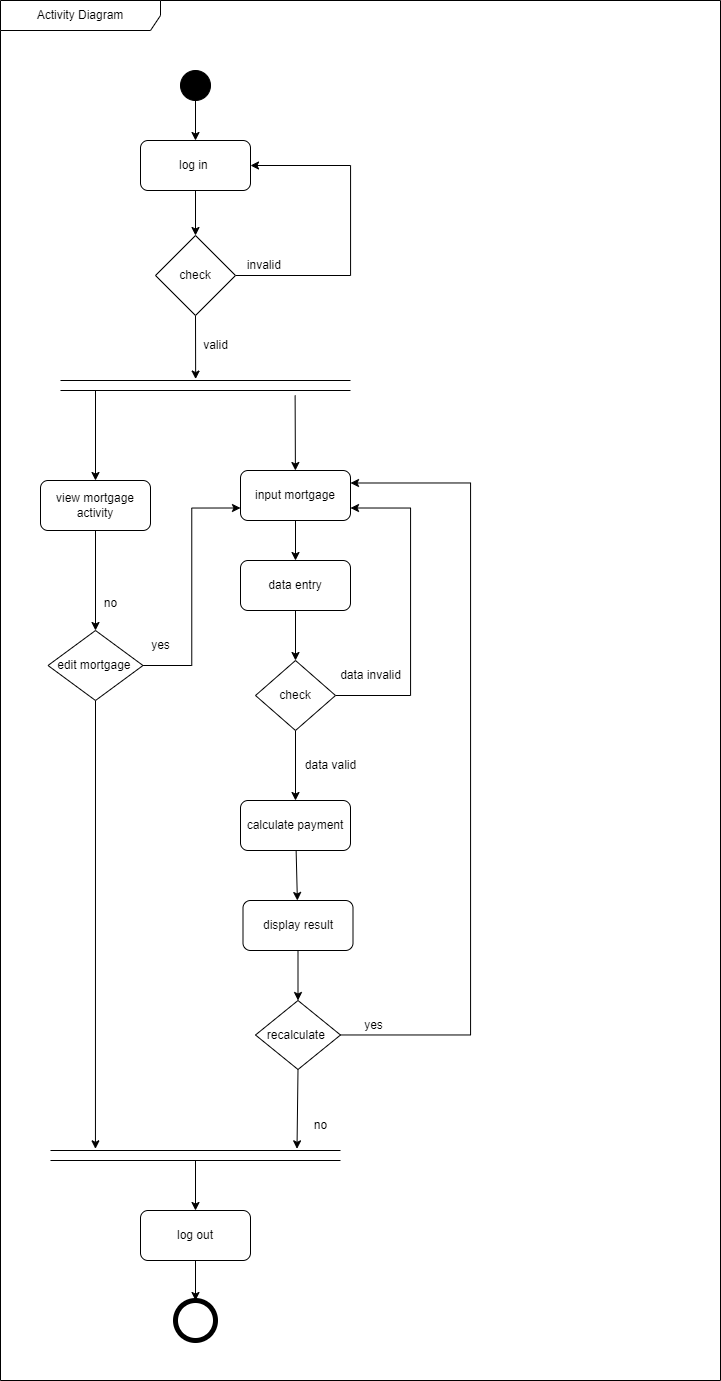

The diagram above was exported from draw.io. Its source (the exported page's mxGraphModel, read from the mxfile embedded in the PNG):
<mxGraphModel dx="2047" dy="713" grid="1" gridSize="10" guides="1" tooltips="1" connect="1" arrows="1" fold="1" page="1" pageScale="1" pageWidth="850" pageHeight="1100" math="0" shadow="0">
  <root>
    <mxCell id="0" />
    <mxCell id="1" parent="0" />
    <mxCell id="fgqT2AECKcaFzYHVDI3I-1" value="Activity Diagram" style="shape=umlFrame;whiteSpace=wrap;html=1;pointerEvents=0;recursiveResize=0;container=1;collapsible=0;width=160;" parent="1" vertex="1">
      <mxGeometry x="-40" y="380" width="720" height="1380" as="geometry" />
    </mxCell>
    <mxCell id="3aGlmN_hPEPJnPzBJRay-4" value="" style="edgeStyle=orthogonalEdgeStyle;rounded=0;orthogonalLoop=1;jettySize=auto;html=1;" edge="1" parent="fgqT2AECKcaFzYHVDI3I-1" source="fgqT2AECKcaFzYHVDI3I-2" target="3aGlmN_hPEPJnPzBJRay-1">
      <mxGeometry relative="1" as="geometry" />
    </mxCell>
    <mxCell id="fgqT2AECKcaFzYHVDI3I-2" value="" style="ellipse;fillColor=strokeColor;html=1;" parent="fgqT2AECKcaFzYHVDI3I-1" vertex="1">
      <mxGeometry x="180" y="70" width="30" height="30" as="geometry" />
    </mxCell>
    <mxCell id="3aGlmN_hPEPJnPzBJRay-8" value="" style="edgeStyle=orthogonalEdgeStyle;rounded=0;orthogonalLoop=1;jettySize=auto;html=1;" edge="1" parent="fgqT2AECKcaFzYHVDI3I-1" source="3aGlmN_hPEPJnPzBJRay-1" target="3aGlmN_hPEPJnPzBJRay-5">
      <mxGeometry relative="1" as="geometry" />
    </mxCell>
    <mxCell id="3aGlmN_hPEPJnPzBJRay-1" value="log in&amp;nbsp;" style="rounded=1;whiteSpace=wrap;html=1;" vertex="1" parent="fgqT2AECKcaFzYHVDI3I-1">
      <mxGeometry x="140" y="140" width="110" height="50" as="geometry" />
    </mxCell>
    <mxCell id="3aGlmN_hPEPJnPzBJRay-3" style="edgeStyle=orthogonalEdgeStyle;rounded=0;orthogonalLoop=1;jettySize=auto;html=1;entryX=1;entryY=0.5;entryDx=0;entryDy=0;exitX=1;exitY=0.5;exitDx=0;exitDy=0;" edge="1" parent="fgqT2AECKcaFzYHVDI3I-1" source="3aGlmN_hPEPJnPzBJRay-5" target="3aGlmN_hPEPJnPzBJRay-1">
      <mxGeometry relative="1" as="geometry">
        <mxPoint x="350" y="250" as="sourcePoint" />
        <Array as="points">
          <mxPoint x="350" y="275" />
          <mxPoint x="350" y="165" />
        </Array>
      </mxGeometry>
    </mxCell>
    <mxCell id="3aGlmN_hPEPJnPzBJRay-14" value="" style="rounded=0;orthogonalLoop=1;jettySize=auto;html=1;exitX=0.5;exitY=1;exitDx=0;exitDy=0;entryX=0.466;entryY=-0.145;entryDx=0;entryDy=0;entryPerimeter=0;" edge="1" parent="fgqT2AECKcaFzYHVDI3I-1" source="3aGlmN_hPEPJnPzBJRay-5" target="3aGlmN_hPEPJnPzBJRay-22">
      <mxGeometry relative="1" as="geometry">
        <mxPoint x="195" y="365" as="targetPoint" />
      </mxGeometry>
    </mxCell>
    <mxCell id="3aGlmN_hPEPJnPzBJRay-5" value="check" style="rhombus;whiteSpace=wrap;html=1;" vertex="1" parent="fgqT2AECKcaFzYHVDI3I-1">
      <mxGeometry x="155" y="235" width="80" height="80" as="geometry" />
    </mxCell>
    <mxCell id="3aGlmN_hPEPJnPzBJRay-15" value="valid" style="text;html=1;align=center;verticalAlign=middle;resizable=0;points=[];autosize=1;strokeColor=none;fillColor=none;" vertex="1" parent="fgqT2AECKcaFzYHVDI3I-1">
      <mxGeometry x="190" y="330" width="50" height="30" as="geometry" />
    </mxCell>
    <mxCell id="3aGlmN_hPEPJnPzBJRay-82" value="" style="rounded=0;orthogonalLoop=1;jettySize=auto;html=1;entryX=0.5;entryY=0;entryDx=0;entryDy=0;" edge="1" parent="fgqT2AECKcaFzYHVDI3I-1" source="3aGlmN_hPEPJnPzBJRay-20" target="3aGlmN_hPEPJnPzBJRay-81">
      <mxGeometry relative="1" as="geometry" />
    </mxCell>
    <mxCell id="3aGlmN_hPEPJnPzBJRay-20" value="view mortgage activity" style="rounded=1;whiteSpace=wrap;html=1;" vertex="1" parent="fgqT2AECKcaFzYHVDI3I-1">
      <mxGeometry x="40" y="480" width="110" height="50" as="geometry" />
    </mxCell>
    <mxCell id="3aGlmN_hPEPJnPzBJRay-26" value="" style="edgeStyle=orthogonalEdgeStyle;rounded=0;orthogonalLoop=1;jettySize=auto;html=1;" edge="1" parent="fgqT2AECKcaFzYHVDI3I-1" source="3aGlmN_hPEPJnPzBJRay-21" target="3aGlmN_hPEPJnPzBJRay-25">
      <mxGeometry relative="1" as="geometry" />
    </mxCell>
    <mxCell id="3aGlmN_hPEPJnPzBJRay-21" value="input mortgage" style="rounded=1;whiteSpace=wrap;html=1;" vertex="1" parent="fgqT2AECKcaFzYHVDI3I-1">
      <mxGeometry x="240" y="470" width="110" height="50" as="geometry" />
    </mxCell>
    <mxCell id="3aGlmN_hPEPJnPzBJRay-23" style="rounded=0;orthogonalLoop=1;jettySize=auto;html=1;" edge="1" parent="fgqT2AECKcaFzYHVDI3I-1" target="3aGlmN_hPEPJnPzBJRay-20">
      <mxGeometry relative="1" as="geometry">
        <mxPoint x="95" y="385" as="sourcePoint" />
      </mxGeometry>
    </mxCell>
    <mxCell id="3aGlmN_hPEPJnPzBJRay-24" style="rounded=0;orthogonalLoop=1;jettySize=auto;html=1;exitX=0.809;exitY=1.488;exitDx=0;exitDy=0;exitPerimeter=0;" edge="1" parent="fgqT2AECKcaFzYHVDI3I-1" source="3aGlmN_hPEPJnPzBJRay-22" target="3aGlmN_hPEPJnPzBJRay-21">
      <mxGeometry relative="1" as="geometry" />
    </mxCell>
    <mxCell id="3aGlmN_hPEPJnPzBJRay-22" value="" style="html=1;dashed=0;whiteSpace=wrap;shape=partialRectangle;right=0;left=0;" vertex="1" parent="fgqT2AECKcaFzYHVDI3I-1">
      <mxGeometry x="60" y="380" width="290" height="10" as="geometry" />
    </mxCell>
    <mxCell id="3aGlmN_hPEPJnPzBJRay-72" value="" style="rounded=0;orthogonalLoop=1;jettySize=auto;html=1;entryX=0.5;entryY=0;entryDx=0;entryDy=0;" edge="1" parent="fgqT2AECKcaFzYHVDI3I-1" source="3aGlmN_hPEPJnPzBJRay-25" target="3aGlmN_hPEPJnPzBJRay-67">
      <mxGeometry relative="1" as="geometry" />
    </mxCell>
    <mxCell id="3aGlmN_hPEPJnPzBJRay-25" value="data entry" style="rounded=1;whiteSpace=wrap;html=1;" vertex="1" parent="fgqT2AECKcaFzYHVDI3I-1">
      <mxGeometry x="240" y="560" width="110" height="50" as="geometry" />
    </mxCell>
    <mxCell id="3aGlmN_hPEPJnPzBJRay-76" value="" style="rounded=0;orthogonalLoop=1;jettySize=auto;html=1;" edge="1" parent="fgqT2AECKcaFzYHVDI3I-1" source="3aGlmN_hPEPJnPzBJRay-27" target="3aGlmN_hPEPJnPzBJRay-28">
      <mxGeometry relative="1" as="geometry" />
    </mxCell>
    <mxCell id="3aGlmN_hPEPJnPzBJRay-27" value="calculate payment" style="rounded=1;whiteSpace=wrap;html=1;" vertex="1" parent="fgqT2AECKcaFzYHVDI3I-1">
      <mxGeometry x="240" y="800" width="110" height="50" as="geometry" />
    </mxCell>
    <mxCell id="3aGlmN_hPEPJnPzBJRay-77" value="" style="rounded=0;orthogonalLoop=1;jettySize=auto;html=1;" edge="1" parent="fgqT2AECKcaFzYHVDI3I-1" source="3aGlmN_hPEPJnPzBJRay-28" target="3aGlmN_hPEPJnPzBJRay-51">
      <mxGeometry relative="1" as="geometry" />
    </mxCell>
    <mxCell id="3aGlmN_hPEPJnPzBJRay-28" value="display result" style="rounded=1;whiteSpace=wrap;html=1;" vertex="1" parent="fgqT2AECKcaFzYHVDI3I-1">
      <mxGeometry x="242.5" y="900" width="110" height="50" as="geometry" />
    </mxCell>
    <mxCell id="3aGlmN_hPEPJnPzBJRay-43" value="" style="shape=ellipse;html=1;dashed=0;whiteSpace=wrap;aspect=fixed;strokeWidth=5;perimeter=ellipsePerimeter;" vertex="1" parent="fgqT2AECKcaFzYHVDI3I-1">
      <mxGeometry x="175" y="1300" width="40" height="40" as="geometry" />
    </mxCell>
    <mxCell id="3aGlmN_hPEPJnPzBJRay-12" value="invalid&amp;nbsp;" style="text;html=1;align=center;verticalAlign=middle;resizable=0;points=[];autosize=1;strokeColor=none;fillColor=none;" vertex="1" parent="fgqT2AECKcaFzYHVDI3I-1">
      <mxGeometry x="235" y="250" width="60" height="30" as="geometry" />
    </mxCell>
    <mxCell id="3aGlmN_hPEPJnPzBJRay-58" value="" style="rounded=0;orthogonalLoop=1;jettySize=auto;html=1;exitX=0.5;exitY=1;exitDx=0;exitDy=0;entryX=0.85;entryY=-0.167;entryDx=0;entryDy=0;entryPerimeter=0;" edge="1" parent="fgqT2AECKcaFzYHVDI3I-1" source="3aGlmN_hPEPJnPzBJRay-51" target="3aGlmN_hPEPJnPzBJRay-60">
      <mxGeometry relative="1" as="geometry">
        <mxPoint x="295" y="1155" as="targetPoint" />
      </mxGeometry>
    </mxCell>
    <mxCell id="3aGlmN_hPEPJnPzBJRay-78" style="edgeStyle=orthogonalEdgeStyle;rounded=0;orthogonalLoop=1;jettySize=auto;html=1;entryX=1;entryY=0.25;entryDx=0;entryDy=0;" edge="1" parent="fgqT2AECKcaFzYHVDI3I-1" source="3aGlmN_hPEPJnPzBJRay-51" target="3aGlmN_hPEPJnPzBJRay-21">
      <mxGeometry relative="1" as="geometry">
        <Array as="points">
          <mxPoint x="470" y="1034" />
          <mxPoint x="470" y="482" />
        </Array>
      </mxGeometry>
    </mxCell>
    <mxCell id="3aGlmN_hPEPJnPzBJRay-51" value="recalculate&amp;nbsp;" style="shape=rhombus;html=1;dashed=0;whiteSpace=wrap;perimeter=rhombusPerimeter;" vertex="1" parent="fgqT2AECKcaFzYHVDI3I-1">
      <mxGeometry x="255" y="1000" width="85" height="69" as="geometry" />
    </mxCell>
    <mxCell id="3aGlmN_hPEPJnPzBJRay-59" value="no" style="text;html=1;align=center;verticalAlign=middle;resizable=0;points=[];autosize=1;strokeColor=none;fillColor=none;" vertex="1" parent="fgqT2AECKcaFzYHVDI3I-1">
      <mxGeometry x="300" y="1110" width="40" height="30" as="geometry" />
    </mxCell>
    <mxCell id="3aGlmN_hPEPJnPzBJRay-65" style="rounded=0;orthogonalLoop=1;jettySize=auto;html=1;entryX=0.5;entryY=0;entryDx=0;entryDy=0;" edge="1" parent="fgqT2AECKcaFzYHVDI3I-1" source="3aGlmN_hPEPJnPzBJRay-60" target="3aGlmN_hPEPJnPzBJRay-62">
      <mxGeometry relative="1" as="geometry" />
    </mxCell>
    <mxCell id="3aGlmN_hPEPJnPzBJRay-60" value="" style="html=1;dashed=0;whiteSpace=wrap;shape=partialRectangle;right=0;left=0;" vertex="1" parent="fgqT2AECKcaFzYHVDI3I-1">
      <mxGeometry x="50" y="1150" width="290" height="10" as="geometry" />
    </mxCell>
    <mxCell id="3aGlmN_hPEPJnPzBJRay-66" value="" style="rounded=0;orthogonalLoop=1;jettySize=auto;html=1;" edge="1" parent="fgqT2AECKcaFzYHVDI3I-1" source="3aGlmN_hPEPJnPzBJRay-62" target="3aGlmN_hPEPJnPzBJRay-43">
      <mxGeometry relative="1" as="geometry" />
    </mxCell>
    <mxCell id="3aGlmN_hPEPJnPzBJRay-62" value="log out" style="rounded=1;whiteSpace=wrap;html=1;" vertex="1" parent="fgqT2AECKcaFzYHVDI3I-1">
      <mxGeometry x="140" y="1210" width="110" height="50" as="geometry" />
    </mxCell>
    <mxCell id="3aGlmN_hPEPJnPzBJRay-68" style="edgeStyle=orthogonalEdgeStyle;rounded=0;orthogonalLoop=1;jettySize=auto;html=1;entryX=1;entryY=0.75;entryDx=0;entryDy=0;" edge="1" parent="fgqT2AECKcaFzYHVDI3I-1" source="3aGlmN_hPEPJnPzBJRay-67" target="3aGlmN_hPEPJnPzBJRay-21">
      <mxGeometry relative="1" as="geometry">
        <Array as="points">
          <mxPoint x="410" y="695" />
          <mxPoint x="410" y="508" />
        </Array>
      </mxGeometry>
    </mxCell>
    <mxCell id="3aGlmN_hPEPJnPzBJRay-74" style="rounded=0;orthogonalLoop=1;jettySize=auto;html=1;entryX=0.5;entryY=0;entryDx=0;entryDy=0;" edge="1" parent="fgqT2AECKcaFzYHVDI3I-1" source="3aGlmN_hPEPJnPzBJRay-67" target="3aGlmN_hPEPJnPzBJRay-27">
      <mxGeometry relative="1" as="geometry" />
    </mxCell>
    <mxCell id="3aGlmN_hPEPJnPzBJRay-67" value="check" style="shape=rhombus;html=1;dashed=0;whiteSpace=wrap;perimeter=rhombusPerimeter;" vertex="1" parent="fgqT2AECKcaFzYHVDI3I-1">
      <mxGeometry x="255" y="660" width="80" height="70" as="geometry" />
    </mxCell>
    <mxCell id="3aGlmN_hPEPJnPzBJRay-69" value="data invalid" style="text;html=1;align=center;verticalAlign=middle;resizable=0;points=[];autosize=1;strokeColor=none;fillColor=none;" vertex="1" parent="fgqT2AECKcaFzYHVDI3I-1">
      <mxGeometry x="330" y="660" width="80" height="30" as="geometry" />
    </mxCell>
    <mxCell id="3aGlmN_hPEPJnPzBJRay-70" value="data valid" style="text;html=1;align=center;verticalAlign=middle;resizable=0;points=[];autosize=1;strokeColor=none;fillColor=none;" vertex="1" parent="fgqT2AECKcaFzYHVDI3I-1">
      <mxGeometry x="295" y="750" width="70" height="30" as="geometry" />
    </mxCell>
    <mxCell id="3aGlmN_hPEPJnPzBJRay-79" value="yes" style="text;html=1;align=center;verticalAlign=middle;resizable=0;points=[];autosize=1;strokeColor=none;fillColor=none;" vertex="1" parent="fgqT2AECKcaFzYHVDI3I-1">
      <mxGeometry x="352.5" y="1010" width="40" height="30" as="geometry" />
    </mxCell>
    <mxCell id="3aGlmN_hPEPJnPzBJRay-83" style="edgeStyle=orthogonalEdgeStyle;rounded=0;orthogonalLoop=1;jettySize=auto;html=1;entryX=0;entryY=0.75;entryDx=0;entryDy=0;" edge="1" parent="fgqT2AECKcaFzYHVDI3I-1" source="3aGlmN_hPEPJnPzBJRay-81" target="3aGlmN_hPEPJnPzBJRay-21">
      <mxGeometry relative="1" as="geometry" />
    </mxCell>
    <mxCell id="3aGlmN_hPEPJnPzBJRay-86" style="rounded=0;orthogonalLoop=1;jettySize=auto;html=1;entryX=0.155;entryY=-0.167;entryDx=0;entryDy=0;entryPerimeter=0;" edge="1" parent="fgqT2AECKcaFzYHVDI3I-1" source="3aGlmN_hPEPJnPzBJRay-81" target="3aGlmN_hPEPJnPzBJRay-60">
      <mxGeometry relative="1" as="geometry" />
    </mxCell>
    <mxCell id="3aGlmN_hPEPJnPzBJRay-81" value="edit mortgage&amp;nbsp;" style="shape=rhombus;html=1;dashed=0;whiteSpace=wrap;perimeter=rhombusPerimeter;" vertex="1" parent="fgqT2AECKcaFzYHVDI3I-1">
      <mxGeometry x="47.5" y="630" width="95" height="70" as="geometry" />
    </mxCell>
    <mxCell id="3aGlmN_hPEPJnPzBJRay-84" value="yes" style="text;html=1;align=center;verticalAlign=middle;resizable=0;points=[];autosize=1;strokeColor=none;fillColor=none;" vertex="1" parent="fgqT2AECKcaFzYHVDI3I-1">
      <mxGeometry x="140" y="630" width="40" height="30" as="geometry" />
    </mxCell>
    <mxCell id="3aGlmN_hPEPJnPzBJRay-85" value="no" style="text;html=1;align=center;verticalAlign=middle;resizable=0;points=[];autosize=1;strokeColor=none;fillColor=none;" vertex="1" parent="1">
      <mxGeometry x="50" y="968" width="40" height="30" as="geometry" />
    </mxCell>
  </root>
</mxGraphModel>